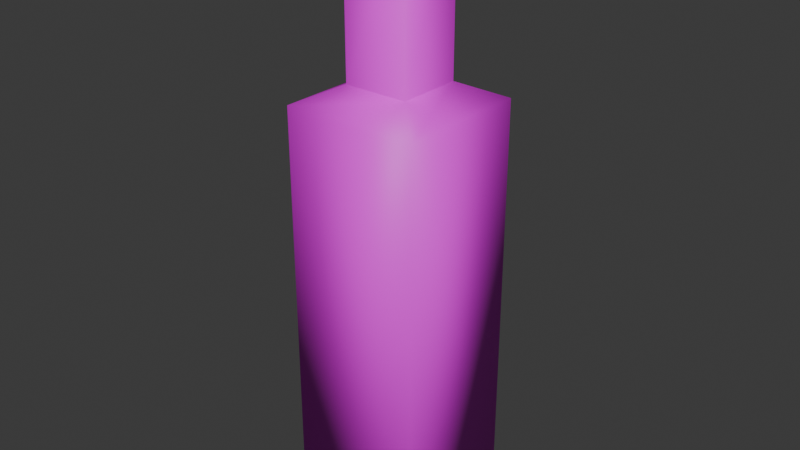 # Source: bottle.blend  (saved by Blender 4.4.30; exported with 4.5.12 LTS)
import bpy
from mathutils import Matrix  # noqa: F401  (used for matrix-valued properties, if any)

bpy.ops.wm.read_factory_settings(use_empty=True)
scene = bpy.context.scene
scene.name = 'Scene'

# ---- collections
col_collection = bpy.data.collections.new('Collection'); scene.collection.children.link(col_collection)

# ---- images (referenced by path relative to the original .blend; pixels are not part of the script)
import os
ASSET_DIR = os.environ.get("B2B_ASSET_DIR", "")  # directory of the original .blend (textures are referenced by path, not embedded)
HERE = os.path.dirname(os.path.abspath(__file__))  # packed textures are extracted next to this script under _unpacked/

def load_image(name, relpath, width, height, colorspace="sRGB"):
    """Load a texture the original file referenced (path relative to the .blend, or extracted next to this script)."""
    p = next((c for c in (os.path.join(HERE, relpath), os.path.join(ASSET_DIR, relpath)) if relpath and os.path.exists(c)), "")
    if p:
        img = bpy.data.images.load(p, check_existing=True)
        img.name = name
    else:  # same state as the original file: an image datablock whose file is absent (Cycles renders it pink)
        img = bpy.data.images.new(name, width, height)
        img.source = "FILE"
        img.filepath = "//" + (relpath or name)
    img.colorspace_settings.name = colorspace
    return img
img_material_base_color = load_image('Material Base Color', 'maslo.png', 1024, 1024, 'sRGB')

# ---- materials (node trees are filled in below, after node groups)
mat_material = bpy.data.materials.new('Material')
mat_material.alpha_threshold = 0.0
mat_material.roughness = 0.5
mat_material.line_color = (0.0, 0.0, 0.0, 1.0)

# ---- material node trees
mat_material.use_nodes = True; mat_material.node_tree.nodes.clear()
_N = mat_material.node_tree.nodes; _L = mat_material.node_tree.links
n0 = _N.new('ShaderNodeOutputMaterial'); n0.name = 'Material Output'; n0.location = (300, 300)
n1 = _N.new('ShaderNodeBsdfPrincipled'); n1.name = 'Principled BSDF'; n1.location = (10, 300)
n1.inputs[3].default_value = 1.45
n2 = _N.new('ShaderNodeTexImage'); n2.name = 'Image Texture'; n2.location = (-280, 280)
n2.image = img_material_base_color
_L.new(n1.outputs[0], n0.inputs[0])
_L.new(n2.outputs[0], n1.inputs[0])
n0.is_active_output = True

# ---- world
world_world = bpy.data.worlds.new('World'); scene.world = world_world
world_world.use_nodes = True; world_world.node_tree.nodes.clear()
_N = world_world.node_tree.nodes; _L = world_world.node_tree.links
n0 = _N.new('ShaderNodeOutputWorld'); n0.name = 'World Output'; n0.location = (300, 300)
n1 = _N.new('ShaderNodeBackground'); n1.name = 'Background'; n1.location = (10, 300)
n1.inputs[0].default_value = (0.05088, 0.05088, 0.05088, 1.0)
_L.new(n1.outputs[0], n0.inputs[0])
n0.is_active_output = True
world_world.color = (0.05088, 0.05088, 0.05088)
world_world.sun_shadow_jitter_overblur = 0.0

# ---- meshes
me_cube = bpy.data.meshes.new('Cube')
me_cube.from_pydata([(1.0, 1.0, 0.8092), (1.0, 1.0, -5.259), (1.0, -1.0, 0.8092), (1.0, -1.0, -5.259), (-1.0, 1.0, 0.8092), (-1.0, 1.0, -5.259), (-1.0, -1.0, 0.8092), (-1.0, -1.0, -5.259), (0.4746, -0.4746, 1.061), (-0.4746, -0.4746, 1.061), (0.4746, 0.4746, 1.061), (-0.4746, 0.4746, 1.061), (0.4746, -0.4746, 3.389), (-0.4746, -0.4746, 3.389), (0.4746, 0.4746, 3.389), (-0.4746, 0.4746, 3.389)], [], [(0, 4, 11, 10), (3, 2, 6, 7), (7, 6, 4, 5), (5, 1, 3, 7), (1, 0, 2, 3), (5, 4, 0, 1), (11, 9, 13, 15), (6, 2, 8, 9), (4, 6, 9, 11), (2, 0, 10, 8), (14, 15, 13, 12), (9, 8, 12, 13), (10, 11, 15, 14), (8, 10, 14, 12)])
me_cube.polygons.foreach_set('use_smooth', [True] * 14)
_k = set([(0, 1), (0, 2), (0, 4), (0, 10), (1, 3), (1, 5), (2, 3), (2, 6), (2, 8), (3, 7), (4, 5), (4, 6), (4, 11), (5, 7), (6, 7), (6, 9), (8, 9), (8, 10), (8, 12), (9, 11), (9, 13), (10, 11), (10, 14), (11, 15), (12, 13), (12, 14), (13, 15), (14, 15)])
me_cube.attributes.new('sharp_edge', 'BOOLEAN', 'EDGE').data.foreach_set('value', [ (min(e.vertices), max(e.vertices)) in _k for e in me_cube.edges])
_uv = me_cube.uv_layers.new(name='UVMap')
_uv.uv.foreach_set('vector', [0.4533, 0.6876, 0.6743, 0.6876, 0.61, 0.7472, 0.5051, 0.7472, 0.0, 0.6876, 0.0, 0.0, 0.2266, 0.0, 0.2266, 0.6876, 0.2266, 0.6876, 0.2266, 0.0, 0.4533, 0.0, 0.4533, 0.6876, 0.2266, 0.6876, 0.2266, 0.9143, -1.481e-09, 0.9143, 1.563e-08, 0.6876, 0.4533, 0.6876, 0.4533, 0.0, 0.6799, 0.0, 0.6799, 0.6876, 0.6799, 0.6876, 0.6799, 0.0, 0.9066, 0.0, 0.9066, 0.6876, 0.4185, 0.9462, 0.338, 0.9462, 0.338, 0.7487, 0.4185, 0.7487, 0.6743, 0.9143, 0.4533, 0.9143, 0.5051, 0.8548, 0.61, 0.8548, 0.6743, 0.6876, 0.6743, 0.9143, 0.61, 0.8548, 0.61, 0.7472, 0.4533, 0.9143, 0.4533, 0.6876, 0.5051, 0.7472, 0.5051, 0.8548, 0.7681, 0.8263, 0.873, 0.8263, 0.873, 0.9339, 0.7681, 0.9339, 0.338, 0.9462, 0.2574, 0.9462, 0.2574, 0.7487, 0.338, 0.7487, 0.7984, 0.9595, 0.7197, 0.9595, 0.7197, 0.7665, 0.7984, 0.7665, 0.877, 0.9595, 0.7984, 0.9595, 0.7984, 0.7665, 0.877, 0.7665])
me_cube.materials.append(mat_material)
me_cube.use_mirror_vertex_groups = False
me_cube.update()

# ---- objects
ob_cube = bpy.data.objects.new('Cube', me_cube)

# ---- transforms, parenting, visibility, modifiers, constraints
ob_cube.location = (0.0, 0.0, 4.259)
ob_cube.lock_rotations_4d = False
ob_cube.empty_display_type = 'ARROWS'
ob_cube.lineart.crease_threshold = 0.0

# ---- collection membership
col_collection.objects.link(ob_cube)

# ---- scene / render settings (as saved in the file)
scene.frame_start = 1; scene.frame_end = 250; scene.frame_set(1)
scene.render.engine = 'BLENDER_EEVEE_NEXT'
bpy.context.view_layer.update()

# ---- added for rendering (the .blend has no active camera and no usable light): camera, sun
cam_auto = bpy.data.cameras.new('AutoCamera')
cam_auto.lens = 50.0
cam_auto.sensor_width = 36.0
cam_auto.clip_end = 1000.0
ob_auto_camera = bpy.data.objects.new('AutoCamera', cam_auto)
scene.collection.objects.link(ob_auto_camera)
ob_auto_camera.location = (8.41831, -10.102, 10.0586)
ob_auto_camera.rotation_euler = (1.09748, -7.21219e-08, 0.694738)
scene.camera = ob_auto_camera
light_auto_sun = bpy.data.lights.new('AutoSun', 'SUN')
light_auto_sun.energy = 3.0
light_auto_sun.angle = 0.0523599
ob_auto_sun = bpy.data.objects.new('AutoSun', light_auto_sun)
scene.collection.objects.link(ob_auto_sun)
ob_auto_sun.rotation_euler = (0.872665, 0.174533, 0.523599)
bpy.context.view_layer.update()
